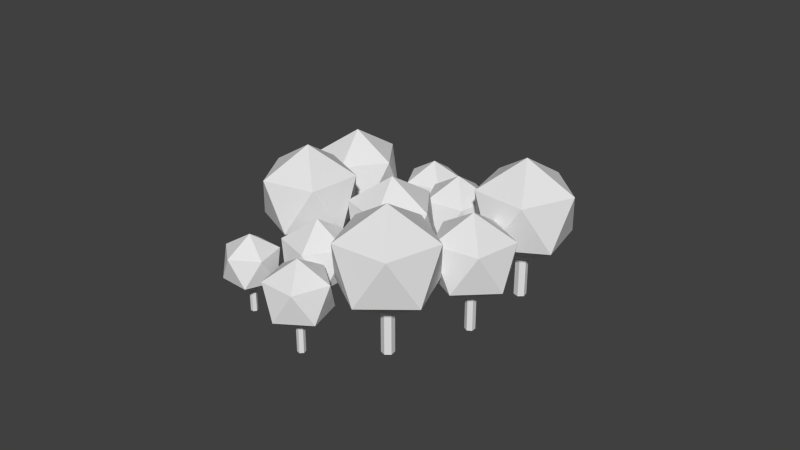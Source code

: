 # Source: Fertile_Forest.blend  (saved by Blender 2.74.0; exported with 4.5.12 LTS)
import bpy
from mathutils import Matrix  # noqa: F401  (used for matrix-valued properties, if any)

bpy.ops.wm.read_factory_settings(use_empty=True)
scene = bpy.context.scene
scene.name = 'Scene'

# ---- collections
col_collection_1 = bpy.data.collections.new('Collection 1'); scene.collection.children.link(col_collection_1)

# ---- materials (node trees are filled in below, after node groups)
mat_fertile_trees = bpy.data.materials.new('Fertile_Trees')
mat_fertile_trees.alpha_threshold = 0.0
mat_fertile_trees.use_transparent_shadow = False
mat_fertile_trees.roughness = 0.5

# ---- material node trees

# ---- world
world_world = bpy.data.worlds.new('World'); scene.world = world_world
world_world.color = (0.05088, 0.05088, 0.05088)
world_world.use_sun_shadow = False
world_world.sun_shadow_jitter_overblur = 0.0
world_world.cycles.sampling_method = 'MANUAL'
world_world.cycles.sample_map_resolution = 256

# ---- meshes
me_cylinder_001 = bpy.data.meshes.new('Cylinder.001')
me_cylinder_001.from_pydata([(-0.3669, -0.6866, -0.001022), (-0.3669, -0.6866, 0.1244), (-0.3613, -0.7048, -0.001022), (-0.3613, -0.7048, 0.1244), (-0.3743, -0.7188, -0.001022), (-0.3743, -0.7188, 0.1244), (-0.3929, -0.7145, -0.001022), (-0.3929, -0.7145, 0.1244), (-0.3985, -0.6962, -0.001022), (-0.3985, -0.6962, 0.1244), (-0.3855, -0.6823, -0.001022), (-0.3855, -0.6823, 0.1244), (-0.3809, -0.7003, 0.1107), (-0.3528, -0.8454, 0.202), (-0.5102, -0.7719, 0.202), (-0.4889, -0.5995, 0.202), (-0.3184, -0.5665, 0.202), (-0.2343, -0.7184, 0.202), (-0.4434, -0.8342, 0.3498), (-0.5275, -0.6822, 0.3498), (-0.409, -0.5553, 0.3498), (-0.2516, -0.6288, 0.3498), (-0.2729, -0.8012, 0.3498), (-0.3809, -0.7003, 0.4411), (-0.01763, -0.4123, -0.00119), (-0.01763, -0.4123, 0.145), (0.0002674, -0.3992, -0.00119), (0.0002674, -0.3992, 0.145), (0.02064, -0.4081, -0.00119), (0.02064, -0.4081, 0.145), (0.02312, -0.4301, -0.00119), (0.02312, -0.4301, 0.145), (0.005222, -0.4433, -0.00119), (0.005222, -0.4433, 0.145), (-0.01515, -0.4344, -0.00119), (-0.01515, -0.4344, 0.145), (0.002916, -0.4224, 0.129), (0.1514, -0.3353, 0.2353), (0.1316, -0.5367, 0.2353), (-0.06599, -0.5801, 0.2353), (-0.1684, -0.4056, 0.2353), (-0.03403, -0.2543, 0.2353), (0.1742, -0.4392, 0.4074), (0.03987, -0.5905, 0.4074), (-0.1455, -0.5095, 0.4074), (-0.1258, -0.3082, 0.4074), (0.07182, -0.2647, 0.4074), (0.002916, -0.4224, 0.5138), (-0.3561, -0.3378, -0.001272), (-0.3561, -0.3378, 0.1548), (-0.3339, -0.3293, -0.001272), (-0.3339, -0.3293, 0.1548), (-0.3155, -0.3443, -0.001272), (-0.3155, -0.3443, 0.1548), (-0.3192, -0.3677, -0.001272), (-0.3192, -0.3677, 0.1548), (-0.3414, -0.3762, -0.001272), (-0.3414, -0.3762, 0.1548), (-0.3598, -0.3613, -0.001272), (-0.3598, -0.3613, 0.1548), (-0.3378, -0.354, 0.1378), (-0.1602, -0.3066, 0.2514), (-0.2378, -0.5083, 0.2514), (-0.4536, -0.4968, 0.2514), (-0.5094, -0.288, 0.2514), (-0.328, -0.1705, 0.2514), (-0.1662, -0.4201, 0.4352), (-0.3476, -0.5376, 0.4352), (-0.5154, -0.4015, 0.4352), (-0.4378, -0.1998, 0.4352), (-0.222, -0.2113, 0.4352), (-0.3378, -0.354, 0.5489), (-0.8115, -0.4235, -0.001759), (-0.8115, -0.4235, 0.2142), (-0.7908, -0.3981, -0.001759), (-0.7908, -0.3981, 0.2142), (-0.7583, -0.4032, -0.001759), (-0.7583, -0.4032, 0.2142), (-0.7466, -0.4339, -0.001759), (-0.7466, -0.4339, 0.2142), (-0.7673, -0.4594, -0.001759), (-0.7673, -0.4594, 0.2142), (-0.7998, -0.4542, -0.001759), (-0.7998, -0.4542, 0.2142), (-0.7784, -0.4304, 0.1905), (-0.5983, -0.2508, 0.3477), (-0.552, -0.5462, 0.3477), (-0.8185, -0.6814, 0.3477), (-1.03, -0.4697, 0.3477), (-0.8935, -0.2036, 0.3477), (-0.5272, -0.391, 0.602), (-0.6633, -0.6571, 0.602), (-0.9585, -0.6099, 0.602), (-1.005, -0.3146, 0.602), (-0.7382, -0.1793, 0.602), (-0.7784, -0.4304, 0.7591), (-1.145, 0.2454, -0.001157), (-1.145, 0.2454, 0.1409), (-1.146, 0.2239, -0.001157), (-1.146, 0.2239, 0.1409), (-1.166, 0.2147, -0.001157), (-1.166, 0.2147, 0.1409), (-1.184, 0.227, -0.001157), (-1.184, 0.227, 0.1409), (-1.182, 0.2485, -0.001157), (-1.182, 0.2485, 0.1409), (-1.162, 0.2577, -0.001157), (-1.162, 0.2577, 0.1409), (-1.165, 0.2368, 0.1253), (-1.196, 0.07249, 0.2287), (-1.331, 0.2157, 0.2287), (-1.236, 0.3881, 0.2287), (-1.043, 0.3514, 0.2287), (-1.018, 0.1564, 0.2287), (-1.287, 0.1222, 0.396), (-1.312, 0.3173, 0.396), (-1.134, 0.4012, 0.396), (-0.9991, 0.2579, 0.396), (-1.094, 0.08553, 0.396), (-1.165, 0.2368, 0.4994), (-1.206, -0.1714, -0.001577), (-1.206, -0.1714, 0.1921), (-1.178, -0.1609, -0.001577), (-1.178, -0.1609, 0.1921), (-1.156, -0.1795, -0.001577), (-1.156, -0.1795, 0.1921), (-1.16, -0.2086, -0.001577), (-1.16, -0.2086, 0.1921), (-1.188, -0.2191, -0.001577), (-1.188, -0.2191, 0.1921), (-1.211, -0.2005, -0.001577), (-1.211, -0.2005, 0.1921), (-1.183, -0.1916, 0.1709), (-0.963, -0.1327, 0.3118), (-1.059, -0.3829, 0.3118), (-1.327, -0.3687, 0.3118), (-1.396, -0.1097, 0.3118), (-1.171, 0.03615, 0.3118), (-0.9705, -0.2735, 0.5399), (-1.195, -0.4193, 0.5399), (-1.404, -0.2504, 0.5399), (-1.307, -0.0002124, 0.5399), (-1.04, -0.01447, 0.5399), (-1.183, -0.1916, 0.6808), (-0.8316, 0.3834, -0.001297), (-0.8316, 0.3834, 0.1579), (-0.8099, 0.3729, -0.001297), (-0.8099, 0.3729, 0.1579), (-0.8081, 0.3487, -0.001297), (-0.8081, 0.3487, 0.1579), (-0.8282, 0.3351, -0.001297), (-0.8282, 0.3351, 0.1579), (-0.85, 0.3457, -0.001297), (-0.85, 0.3457, 0.1579), (-0.8517, 0.3699, -0.001297), (-0.8517, 0.3699, 0.1579), (-0.831, 0.3585, 0.1405), (-0.6718, 0.2594, 0.2563), (-0.876, 0.1766, 0.2563), (-1.018, 0.3452, 0.2563), (-0.9015, 0.5322, 0.2563), (-0.6875, 0.4792, 0.2563), (-0.7605, 0.1848, 0.4438), (-0.9744, 0.2378, 0.4438), (-0.9901, 0.4576, 0.4438), (-0.7859, 0.5405, 0.4438), (-0.644, 0.3719, 0.4438), (-0.831, 0.3585, 0.5597), (-0.5926, 0.7046, -0.001819), (-0.5926, 0.7046, 0.2214), (-0.564, 0.723, -0.001819), (-0.564, 0.723, 0.2214), (-0.5338, 0.7074, -0.001819), (-0.5338, 0.7074, 0.2214), (-0.5322, 0.6735, -0.001819), (-0.5322, 0.6735, 0.2214), (-0.5607, 0.6551, -0.001819), (-0.5607, 0.6551, 0.2214), (-0.5909, 0.6707, -0.001819), (-0.5909, 0.6707, 0.2214), (-0.5622, 0.6872, 0.197), (-0.3275, 0.8057, 0.3595), (-0.377, 0.5006, 0.3595), (-0.6825, 0.4534, 0.3595), (-0.8218, 0.7294, 0.3595), (-0.6024, 0.9471, 0.3595), (-0.3027, 0.6451, 0.6224), (-0.5221, 0.4274, 0.6224), (-0.797, 0.5688, 0.6224), (-0.7475, 0.8739, 0.6224), (-0.442, 0.921, 0.6224), (-0.5622, 0.6872, 0.7849), (-0.1891, 0.418, -0.001505), (-0.1891, 0.418, 0.1832), (-0.1927, 0.3902, -0.001505), (-0.1927, 0.3902, 0.1832), (-0.2187, 0.3794, -0.001505), (-0.2187, 0.3794, 0.1832), (-0.241, 0.3965, -0.001505), (-0.241, 0.3965, 0.1832), (-0.2373, 0.4244, -0.001505), (-0.2373, 0.4244, 0.1832), (-0.2114, 0.4351, -0.001505), (-0.2114, 0.4351, 0.1832), (-0.2163, 0.4081, 0.163), (-0.267, 0.1966, 0.2974), (-0.4331, 0.391, 0.2974), (-0.2996, 0.6091, 0.2974), (-0.05089, 0.5495, 0.2974), (-0.03075, 0.2945, 0.2974), (-0.3816, 0.2668, 0.515), (-0.4018, 0.5217, 0.515), (-0.1655, 0.6197, 0.515), (0.0005924, 0.4253, 0.515), (-0.133, 0.2072, 0.515), (-0.2163, 0.4081, 0.6494), (8.114e-10, 0.03466, -0.001856), (8.114e-10, 0.03466, 0.226), (0.03002, 0.01733, -0.001856), (0.03002, 0.01733, 0.226), (0.03002, -0.01733, -0.001856), (0.03002, -0.01733, 0.226), (-2.219e-09, -0.03466, -0.001856), (-2.219e-09, -0.03466, 0.226), (-0.03002, -0.01733, -0.001856), (-0.03002, -0.01733, 0.226), (-0.03002, 0.01733, -0.001856), (-0.03002, 0.01733, 0.226), (-0.001581, -0.0009818, 0.2011), (0.2155, -0.1587, 0.3669), (-0.0845, -0.2562, 0.3669), (-0.2699, -0.0009818, 0.3669), (-0.0845, 0.2542, 0.3669), (0.2155, 0.1567, 0.3669), (0.08134, -0.2562, 0.6352), (-0.2187, -0.1587, 0.6352), (-0.2187, 0.1567, 0.6352), (0.08134, 0.2542, 0.6352), (0.2667, -0.0009818, 0.6352), (-0.001581, -0.0009818, 0.8011), (-0.5815, 0.03171, -0.001577), (-0.5815, 0.03171, 0.1921), (-0.554, 0.04224, -0.001577), (-0.554, 0.04224, 0.1921), (-0.5311, 0.02369, -0.001577), (-0.5311, 0.02369, 0.1921), (-0.5357, -0.0054, -0.001577), (-0.5357, -0.0054, 0.1921), (-0.5632, -0.01593, -0.001577), (-0.5632, -0.01593, 0.1921), (-0.5861, 0.002625, -0.001577), (-0.5861, 0.002625, 0.1921), (-0.5588, 0.01159, 0.1709), (-0.3385, 0.07042, 0.3118), (-0.4348, -0.1798, 0.3118), (-0.7025, -0.1655, 0.3118), (-0.7716, 0.0935, 0.3118), (-0.5467, 0.2393, 0.3118), (-0.346, -0.07032, 0.5399), (-0.5709, -0.2161, 0.5399), (-0.7791, -0.04724, 0.5399), (-0.6828, 0.2029, 0.5399), (-0.4151, 0.1887, 0.5399), (-0.5588, 0.01159, 0.6808)], [], [(0, 1, 3, 2), (2, 3, 5, 4), (4, 5, 7, 6), (6, 7, 9, 8), (10, 11, 1, 0), (8, 9, 11, 10), (12, 13, 14), (13, 12, 17), (12, 14, 15), (12, 15, 16), (12, 16, 17), (13, 17, 22), (14, 13, 18), (15, 14, 19), (16, 15, 20), (17, 16, 21), (13, 22, 18), (14, 18, 19), (15, 19, 20), (16, 20, 21), (17, 21, 22), (18, 22, 23), (19, 18, 23), (20, 19, 23), (21, 20, 23), (22, 21, 23), (24, 25, 27, 26), (26, 27, 29, 28), (28, 29, 31, 30), (30, 31, 33, 32), (34, 35, 25, 24), (32, 33, 35, 34), (36, 37, 38), (37, 36, 41), (36, 38, 39), (36, 39, 40), (36, 40, 41), (37, 41, 46), (38, 37, 42), (39, 38, 43), (40, 39, 44), (41, 40, 45), (37, 46, 42), (38, 42, 43), (39, 43, 44), (40, 44, 45), (41, 45, 46), (42, 46, 47), (43, 42, 47), (44, 43, 47), (45, 44, 47), (46, 45, 47), (48, 49, 51, 50), (50, 51, 53, 52), (52, 53, 55, 54), (54, 55, 57, 56), (58, 59, 49, 48), (56, 57, 59, 58), (60, 61, 62), (61, 60, 65), (60, 62, 63), (60, 63, 64), (60, 64, 65), (61, 65, 70), (62, 61, 66), (63, 62, 67), (64, 63, 68), (65, 64, 69), (61, 70, 66), (62, 66, 67), (63, 67, 68), (64, 68, 69), (65, 69, 70), (66, 70, 71), (67, 66, 71), (68, 67, 71), (69, 68, 71), (70, 69, 71), (72, 73, 75, 74), (74, 75, 77, 76), (76, 77, 79, 78), (78, 79, 81, 80), (82, 83, 73, 72), (80, 81, 83, 82), (84, 85, 86), (85, 84, 89), (84, 86, 87), (84, 87, 88), (84, 88, 89), (85, 89, 94), (86, 85, 90), (87, 86, 91), (88, 87, 92), (89, 88, 93), (85, 94, 90), (86, 90, 91), (87, 91, 92), (88, 92, 93), (89, 93, 94), (90, 94, 95), (91, 90, 95), (92, 91, 95), (93, 92, 95), (94, 93, 95), (96, 97, 99, 98), (98, 99, 101, 100), (100, 101, 103, 102), (102, 103, 105, 104), (106, 107, 97, 96), (104, 105, 107, 106), (108, 109, 110), (109, 108, 113), (108, 110, 111), (108, 111, 112), (108, 112, 113), (109, 113, 118), (110, 109, 114), (111, 110, 115), (112, 111, 116), (113, 112, 117), (109, 118, 114), (110, 114, 115), (111, 115, 116), (112, 116, 117), (113, 117, 118), (114, 118, 119), (115, 114, 119), (116, 115, 119), (117, 116, 119), (118, 117, 119), (120, 121, 123, 122), (122, 123, 125, 124), (124, 125, 127, 126), (126, 127, 129, 128), (130, 131, 121, 120), (128, 129, 131, 130), (132, 133, 134), (133, 132, 137), (132, 134, 135), (132, 135, 136), (132, 136, 137), (133, 137, 142), (134, 133, 138), (135, 134, 139), (136, 135, 140), (137, 136, 141), (133, 142, 138), (134, 138, 139), (135, 139, 140), (136, 140, 141), (137, 141, 142), (138, 142, 143), (139, 138, 143), (140, 139, 143), (141, 140, 143), (142, 141, 143), (144, 145, 147, 146), (146, 147, 149, 148), (148, 149, 151, 150), (150, 151, 153, 152), (154, 155, 145, 144), (152, 153, 155, 154), (156, 157, 158), (157, 156, 161), (156, 158, 159), (156, 159, 160), (156, 160, 161), (157, 161, 166), (158, 157, 162), (159, 158, 163), (160, 159, 164), (161, 160, 165), (157, 166, 162), (158, 162, 163), (159, 163, 164), (160, 164, 165), (161, 165, 166), (162, 166, 167), (163, 162, 167), (164, 163, 167), (165, 164, 167), (166, 165, 167), (168, 169, 171, 170), (170, 171, 173, 172), (172, 173, 175, 174), (174, 175, 177, 176), (178, 179, 169, 168), (176, 177, 179, 178), (180, 181, 182), (181, 180, 185), (180, 182, 183), (180, 183, 184), (180, 184, 185), (181, 185, 190), (182, 181, 186), (183, 182, 187), (184, 183, 188), (185, 184, 189), (181, 190, 186), (182, 186, 187), (183, 187, 188), (184, 188, 189), (185, 189, 190), (186, 190, 191), (187, 186, 191), (188, 187, 191), (189, 188, 191), (190, 189, 191), (192, 193, 195, 194), (194, 195, 197, 196), (196, 197, 199, 198), (198, 199, 201, 200), (202, 203, 193, 192), (200, 201, 203, 202), (204, 205, 206), (205, 204, 209), (204, 206, 207), (204, 207, 208), (204, 208, 209), (205, 209, 214), (206, 205, 210), (207, 206, 211), (208, 207, 212), (209, 208, 213), (205, 214, 210), (206, 210, 211), (207, 211, 212), (208, 212, 213), (209, 213, 214), (210, 214, 215), (211, 210, 215), (212, 211, 215), (213, 212, 215), (214, 213, 215), (216, 217, 219, 218), (218, 219, 221, 220), (220, 221, 223, 222), (222, 223, 225, 224), (226, 227, 217, 216), (224, 225, 227, 226), (228, 229, 230), (229, 228, 233), (228, 230, 231), (228, 231, 232), (228, 232, 233), (229, 233, 238), (230, 229, 234), (231, 230, 235), (232, 231, 236), (233, 232, 237), (229, 238, 234), (230, 234, 235), (231, 235, 236), (232, 236, 237), (233, 237, 238), (234, 238, 239), (235, 234, 239), (236, 235, 239), (237, 236, 239), (238, 237, 239), (240, 241, 243, 242), (242, 243, 245, 244), (244, 245, 247, 246), (246, 247, 249, 248), (250, 251, 241, 240), (248, 249, 251, 250), (252, 253, 254), (253, 252, 257), (252, 254, 255), (252, 255, 256), (252, 256, 257), (253, 257, 262), (254, 253, 258), (255, 254, 259), (256, 255, 260), (257, 256, 261), (253, 262, 258), (254, 258, 259), (255, 259, 260), (256, 260, 261), (257, 261, 262), (258, 262, 263), (259, 258, 263), (260, 259, 263), (261, 260, 263), (262, 261, 263)])
_uv = me_cylinder_001.uv_layers.new(name='UVMap')
_uv.uv.foreach_set('vector', [0.0, 0.916, 0.2744, 0.916, 0.2744, 0.959, 0.0, 0.959, 0.0, 0.959, 0.2744, 0.959, 0.2744, 1.0, 0.0, 1.0, 0.0, 0.748, 0.2744, 0.748, 0.2744, 0.791, 0.0, 0.791, 0.0, 0.791, 0.2744, 0.791, 0.2744, 0.832, 0.0, 0.832, 0.0, 0.875, 0.2744, 0.875, 0.2744, 0.916, 0.0, 0.916, 0.0, 0.832, 0.2744, 0.832, 0.2744, 0.875, 0.0, 0.875, 0.3535, 0.0, 0.1182, 0.3789, 0.0, 0.04785, 0.1182, 0.3789, 0.3535, 0.0, 0.5449, 0.3818, 0.6934, 1.0, 0.6035, 0.6318, 1.0, 0.8213, 0.6113, 0.2539, 0.9482, 0.3623, 0.6035, 0.6318, 0.3535, 0.0, 0.6953, 0.04102, 0.5449, 0.3818, 0.1182, 0.3789, 0.5449, 0.3818, 0.3154, 0.6699, 0.6113, 0.2539, 0.9482, 0.3623, 0.6035, 0.6318, 1.0, 0.8213, 0.6035, 0.6318, 0.9482, 0.3623, 0.6035, 0.6318, 0.9482, 0.3623, 1.0, 0.8213, 1.0, 0.8213, 0.6934, 1.0, 0.6035, 0.6318, 0.9482, 0.3623, 1.0, 0.8213, 0.6035, 0.6318, 0.6035, 0.6318, 0.6113, 0.2539, 0.9482, 0.3623, 0.6953, 0.04102, 0.5449, 0.3818, 0.3535, 0.0, 0.6035, 0.6318, 1.0, 0.8213, 0.6934, 1.0, 1.0, 0.8213, 0.6035, 0.6318, 0.9482, 0.3623, 0.6035, 0.6318, 1.0, 0.8213, 0.6934, 1.0, 0.5449, 0.3818, 0.3154, 0.6699, 0.1182, 0.3789, 0.3535, 0.0, 0.5449, 0.3818, 0.1182, 0.3789, 0.0, 0.04785, 0.3535, 0.0, 0.1182, 0.3789, 0.9482, 0.3623, 0.6035, 0.6318, 0.6113, 0.2539, 0.0, 0.916, 0.2744, 0.916, 0.2744, 0.959, 0.0, 0.959, 0.0, 0.959, 0.2744, 0.959, 0.2744, 1.0, 0.0, 1.0, 0.0, 0.748, 0.2744, 0.748, 0.2744, 0.791, 0.0, 0.791, 0.0, 0.791, 0.2744, 0.791, 0.2744, 0.832, 0.0, 0.832, 0.0, 0.875, 0.2744, 0.875, 0.2744, 0.916, 0.0, 0.916, 0.0, 0.832, 0.2744, 0.832, 0.2744, 0.875, 0.0, 0.875, 0.3535, 0.0, 0.1182, 0.3789, 0.0, 0.04785, 0.1182, 0.3789, 0.3535, 0.0, 0.5449, 0.3818, 0.6934, 1.0, 0.6035, 0.6318, 1.0, 0.8213, 0.6113, 0.2539, 0.9482, 0.3623, 0.6035, 0.6318, 0.3535, 0.0, 0.6953, 0.04102, 0.5449, 0.3818, 0.1182, 0.3789, 0.5449, 0.3818, 0.3154, 0.6699, 0.6113, 0.2539, 0.9482, 0.3623, 0.6035, 0.6318, 1.0, 0.8213, 0.6035, 0.6318, 0.9482, 0.3623, 0.6035, 0.6318, 0.9482, 0.3623, 1.0, 0.8213, 1.0, 0.8213, 0.6934, 1.0, 0.6035, 0.6318, 0.9482, 0.3623, 1.0, 0.8213, 0.6035, 0.6318, 0.6035, 0.6318, 0.6113, 0.2539, 0.9482, 0.3623, 0.6953, 0.04102, 0.5449, 0.3818, 0.3535, 0.0, 0.6035, 0.6318, 1.0, 0.8213, 0.6934, 1.0, 1.0, 0.8213, 0.6035, 0.6318, 0.9482, 0.3623, 0.6035, 0.6318, 1.0, 0.8213, 0.6934, 1.0, 0.5449, 0.3818, 0.3154, 0.6699, 0.1182, 0.3789, 0.3535, 0.0, 0.5449, 0.3818, 0.1182, 0.3789, 0.0, 0.04785, 0.3535, 0.0, 0.1182, 0.3789, 0.9482, 0.3623, 0.6035, 0.6318, 0.6113, 0.2539, 0.0, 0.916, 0.2744, 0.916, 0.2744, 0.959, 0.0, 0.959, 0.0, 0.959, 0.2744, 0.959, 0.2744, 1.0, 0.0, 1.0, 0.0, 0.748, 0.2744, 0.748, 0.2744, 0.791, 0.0, 0.791, 0.0, 0.791, 0.2744, 0.791, 0.2744, 0.832, 0.0, 0.832, 0.0, 0.875, 0.2744, 0.875, 0.2744, 0.916, 0.0, 0.916, 0.0, 0.832, 0.2744, 0.832, 0.2744, 0.875, 0.0, 0.875, 0.3535, 0.0, 0.1182, 0.3789, 0.0, 0.04785, 0.1182, 0.3789, 0.3535, 0.0, 0.5449, 0.3818, 0.6934, 1.0, 0.6035, 0.6318, 1.0, 0.8213, 0.6113, 0.2539, 0.9482, 0.3623, 0.6035, 0.6318, 0.3535, 0.0, 0.6953, 0.04102, 0.5449, 0.3818, 0.1182, 0.3789, 0.5449, 0.3818, 0.3154, 0.6699, 0.6113, 0.2539, 0.9482, 0.3623, 0.6035, 0.6318, 1.0, 0.8213, 0.6035, 0.6318, 0.9482, 0.3623, 0.6035, 0.6318, 0.9482, 0.3623, 1.0, 0.8213, 1.0, 0.8213, 0.6934, 1.0, 0.6035, 0.6318, 0.9482, 0.3623, 1.0, 0.8213, 0.6035, 0.6318, 0.6035, 0.6318, 0.6113, 0.2539, 0.9482, 0.3623, 0.6953, 0.04102, 0.5449, 0.3818, 0.3535, 0.0, 0.6035, 0.6318, 1.0, 0.8213, 0.6934, 1.0, 1.0, 0.8213, 0.6035, 0.6318, 0.9482, 0.3623, 0.6035, 0.6318, 1.0, 0.8213, 0.6934, 1.0, 0.5449, 0.3818, 0.3154, 0.6699, 0.1182, 0.3789, 0.3535, 0.0, 0.5449, 0.3818, 0.1182, 0.3789, 0.0, 0.04785, 0.3535, 0.0, 0.1182, 0.3789, 0.9482, 0.3623, 0.6035, 0.6318, 0.6113, 0.2539, 0.0, 0.916, 0.2744, 0.916, 0.2744, 0.959, 0.0, 0.959, 0.0, 0.959, 0.2744, 0.959, 0.2744, 1.0, 0.0, 1.0, 0.0, 0.748, 0.2744, 0.748, 0.2744, 0.791, 0.0, 0.791, 0.0, 0.791, 0.2744, 0.791, 0.2744, 0.832, 0.0, 0.832, 0.0, 0.875, 0.2744, 0.875, 0.2744, 0.916, 0.0, 0.916, 0.0, 0.832, 0.2744, 0.832, 0.2744, 0.875, 0.0, 0.875, 0.3535, 0.0, 0.1182, 0.3789, 0.0, 0.04785, 0.1182, 0.3789, 0.3535, 0.0, 0.5449, 0.3818, 0.6934, 1.0, 0.6035, 0.6318, 1.0, 0.8213, 0.6113, 0.2539, 0.9482, 0.3623, 0.6035, 0.6318, 0.3535, 0.0, 0.6953, 0.04102, 0.5449, 0.3818, 0.1182, 0.3789, 0.5449, 0.3818, 0.3154, 0.6699, 0.6113, 0.2539, 0.9482, 0.3623, 0.6035, 0.6318, 1.0, 0.8213, 0.6035, 0.6318, 0.9482, 0.3623, 0.6035, 0.6318, 0.9482, 0.3623, 1.0, 0.8213, 1.0, 0.8213, 0.6934, 1.0, 0.6035, 0.6318, 0.9482, 0.3623, 1.0, 0.8213, 0.6035, 0.6318, 0.6035, 0.6318, 0.6113, 0.2539, 0.9482, 0.3623, 0.6953, 0.04102, 0.5449, 0.3818, 0.3535, 0.0, 0.6035, 0.6318, 1.0, 0.8213, 0.6934, 1.0, 1.0, 0.8213, 0.6035, 0.6318, 0.9482, 0.3623, 0.6035, 0.6318, 1.0, 0.8213, 0.6934, 1.0, 0.5449, 0.3818, 0.3154, 0.6699, 0.1182, 0.3789, 0.3535, 0.0, 0.5449, 0.3818, 0.1182, 0.3789, 0.0, 0.04785, 0.3535, 0.0, 0.1182, 0.3789, 0.9482, 0.3623, 0.6035, 0.6318, 0.6113, 0.2539, 0.0, 0.916, 0.2744, 0.916, 0.2744, 0.959, 0.0, 0.959, 0.0, 0.959, 0.2744, 0.959, 0.2744, 1.0, 0.0, 1.0, 0.0, 0.748, 0.2744, 0.748, 0.2744, 0.791, 0.0, 0.791, 0.0, 0.791, 0.2744, 0.791, 0.2744, 0.832, 0.0, 0.832, 0.0, 0.875, 0.2744, 0.875, 0.2744, 0.916, 0.0, 0.916, 0.0, 0.832, 0.2744, 0.832, 0.2744, 0.875, 0.0, 0.875, 0.3535, 0.0, 0.1182, 0.3789, 0.0, 0.04785, 0.1182, 0.3789, 0.3535, 0.0, 0.5449, 0.3818, 0.6934, 1.0, 0.6035, 0.6318, 1.0, 0.8213, 0.6113, 0.2539, 0.9482, 0.3623, 0.6035, 0.6318, 0.3535, 0.0, 0.6953, 0.04102, 0.5449, 0.3818, 0.1182, 0.3789, 0.5449, 0.3818, 0.3154, 0.6699, 0.6113, 0.2539, 0.9482, 0.3623, 0.6035, 0.6318, 1.0, 0.8213, 0.6035, 0.6318, 0.9482, 0.3623, 0.6035, 0.6318, 0.9482, 0.3623, 1.0, 0.8213, 1.0, 0.8213, 0.6934, 1.0, 0.6035, 0.6318, 0.9482, 0.3623, 1.0, 0.8213, 0.6035, 0.6318, 0.6035, 0.6318, 0.6113, 0.2539, 0.9482, 0.3623, 0.6953, 0.04102, 0.5449, 0.3818, 0.3535, 0.0, 0.6035, 0.6318, 1.0, 0.8213, 0.6934, 1.0, 1.0, 0.8213, 0.6035, 0.6318, 0.9482, 0.3623, 0.6035, 0.6318, 1.0, 0.8213, 0.6934, 1.0, 0.5449, 0.3818, 0.3154, 0.6699, 0.1182, 0.3789, 0.3535, 0.0, 0.5449, 0.3818, 0.1182, 0.3789, 0.0, 0.04785, 0.3535, 0.0, 0.1182, 0.3789, 0.9482, 0.3623, 0.6035, 0.6318, 0.6113, 0.2539, 0.0, 0.916, 0.2744, 0.916, 0.2744, 0.959, 0.0, 0.959, 0.0, 0.959, 0.2744, 0.959, 0.2744, 1.0, 0.0, 1.0, 0.0, 0.748, 0.2744, 0.748, 0.2744, 0.791, 0.0, 0.791, 0.0, 0.791, 0.2744, 0.791, 0.2744, 0.832, 0.0, 0.832, 0.0, 0.875, 0.2744, 0.875, 0.2744, 0.916, 0.0, 0.916, 0.0, 0.832, 0.2744, 0.832, 0.2744, 0.875, 0.0, 0.875, 0.3535, 0.0, 0.1182, 0.3789, 0.0, 0.04785, 0.1182, 0.3789, 0.3535, 0.0, 0.5449, 0.3818, 0.6934, 1.0, 0.6035, 0.6318, 1.0, 0.8213, 0.6113, 0.2539, 0.9482, 0.3623, 0.6035, 0.6318, 0.3535, 0.0, 0.6953, 0.04102, 0.5449, 0.3818, 0.1182, 0.3789, 0.5449, 0.3818, 0.3154, 0.6699, 0.6113, 0.2539, 0.9482, 0.3623, 0.6035, 0.6318, 1.0, 0.8213, 0.6035, 0.6318, 0.9482, 0.3623, 0.6035, 0.6318, 0.9482, 0.3623, 1.0, 0.8213, 1.0, 0.8213, 0.6934, 1.0, 0.6035, 0.6318, 0.9482, 0.3623, 1.0, 0.8213, 0.6035, 0.6318, 0.6035, 0.6318, 0.6113, 0.2539, 0.9482, 0.3623, 0.6953, 0.04102, 0.5449, 0.3818, 0.3535, 0.0, 0.6035, 0.6318, 1.0, 0.8213, 0.6934, 1.0, 1.0, 0.8213, 0.6035, 0.6318, 0.9482, 0.3623, 0.6035, 0.6318, 1.0, 0.8213, 0.6934, 1.0, 0.5449, 0.3818, 0.3154, 0.6699, 0.1182, 0.3789, 0.3535, 0.0, 0.5449, 0.3818, 0.1182, 0.3789, 0.0, 0.04785, 0.3535, 0.0, 0.1182, 0.3789, 0.9482, 0.3623, 0.6035, 0.6318, 0.6113, 0.2539, 0.0, 0.916, 0.2744, 0.916, 0.2744, 0.959, 0.0, 0.959, 0.0, 0.959, 0.2744, 0.959, 0.2744, 1.0, 0.0, 1.0, 0.0, 0.748, 0.2744, 0.748, 0.2744, 0.791, 0.0, 0.791, 0.0, 0.791, 0.2744, 0.791, 0.2744, 0.832, 0.0, 0.832, 0.0, 0.875, 0.2744, 0.875, 0.2744, 0.916, 0.0, 0.916, 0.0, 0.832, 0.2744, 0.832, 0.2744, 0.875, 0.0, 0.875, 0.3535, 0.0, 0.1182, 0.3789, 0.0, 0.04785, 0.1182, 0.3789, 0.3535, 0.0, 0.5449, 0.3818, 0.6934, 1.0, 0.6035, 0.6318, 1.0, 0.8213, 0.6113, 0.2539, 0.9482, 0.3623, 0.6035, 0.6318, 0.3535, 0.0, 0.6953, 0.04102, 0.5449, 0.3818, 0.1182, 0.3789, 0.5449, 0.3818, 0.3154, 0.6699, 0.6113, 0.2539, 0.9482, 0.3623, 0.6035, 0.6318, 1.0, 0.8213, 0.6035, 0.6318, 0.9482, 0.3623, 0.6035, 0.6318, 0.9482, 0.3623, 1.0, 0.8213, 1.0, 0.8213, 0.6934, 1.0, 0.6035, 0.6318, 0.9482, 0.3623, 1.0, 0.8213, 0.6035, 0.6318, 0.6035, 0.6318, 0.6113, 0.2539, 0.9482, 0.3623, 0.6953, 0.04102, 0.5449, 0.3818, 0.3535, 0.0, 0.6035, 0.6318, 1.0, 0.8213, 0.6934, 1.0, 1.0, 0.8213, 0.6035, 0.6318, 0.9482, 0.3623, 0.6035, 0.6318, 1.0, 0.8213, 0.6934, 1.0, 0.5449, 0.3818, 0.3154, 0.6699, 0.1182, 0.3789, 0.3535, 0.0, 0.5449, 0.3818, 0.1182, 0.3789, 0.0, 0.04785, 0.3535, 0.0, 0.1182, 0.3789, 0.9482, 0.3623, 0.6035, 0.6318, 0.6113, 0.2539, 0.0, 0.916, 0.2744, 0.916, 0.2744, 0.959, 0.0, 0.959, 0.0, 0.959, 0.2744, 0.959, 0.2744, 1.0, 0.0, 1.0, 0.0, 0.748, 0.2744, 0.748, 0.2744, 0.791, 0.0, 0.791, 0.0, 0.791, 0.2744, 0.791, 0.2744, 0.832, 0.0, 0.832, 0.0, 0.875, 0.2744, 0.875, 0.2744, 0.916, 0.0, 0.916, 0.0, 0.832, 0.2744, 0.832, 0.2744, 0.875, 0.0, 0.875, 0.3535, 0.0, 0.1182, 0.3789, 0.0, 0.04785, 0.1182, 0.3789, 0.3535, 0.0, 0.5449, 0.3818, 0.6934, 1.0, 0.6035, 0.6318, 1.0, 0.8213, 0.6113, 0.2539, 0.9482, 0.3623, 0.6035, 0.6318, 0.3535, 0.0, 0.6953, 0.04102, 0.5449, 0.3818, 0.1182, 0.3789, 0.5449, 0.3818, 0.3154, 0.6699, 0.6113, 0.2539, 0.9482, 0.3623, 0.6035, 0.6318, 1.0, 0.8213, 0.6035, 0.6318, 0.9482, 0.3623, 0.6035, 0.6318, 0.9482, 0.3623, 1.0, 0.8213, 1.0, 0.8213, 0.6934, 1.0, 0.6035, 0.6318, 0.9482, 0.3623, 1.0, 0.8213, 0.6035, 0.6318, 0.6035, 0.6318, 0.6113, 0.2539, 0.9482, 0.3623, 0.6953, 0.04102, 0.5449, 0.3818, 0.3535, 0.0, 0.6035, 0.6318, 1.0, 0.8213, 0.6934, 1.0, 1.0, 0.8213, 0.6035, 0.6318, 0.9482, 0.3623, 0.6035, 0.6318, 1.0, 0.8213, 0.6934, 1.0, 0.5449, 0.3818, 0.3154, 0.6699, 0.1182, 0.3789, 0.3535, 0.0, 0.5449, 0.3818, 0.1182, 0.3789, 0.0, 0.04785, 0.3535, 0.0, 0.1182, 0.3789, 0.9482, 0.3623, 0.6035, 0.6318, 0.6113, 0.2539, 0.0, 0.916, 0.2744, 0.916, 0.2744, 0.959, 0.0, 0.959, 0.0, 0.959, 0.2744, 0.959, 0.2744, 1.0, 0.0, 1.0, 0.0, 0.748, 0.2744, 0.748, 0.2744, 0.791, 0.0, 0.791, 0.0, 0.791, 0.2744, 0.791, 0.2744, 0.832, 0.0, 0.832, 0.0, 0.875, 0.2744, 0.875, 0.2744, 0.916, 0.0, 0.916, 0.0, 0.832, 0.2744, 0.832, 0.2744, 0.875, 0.0, 0.875, 0.3535, 0.0, 0.1182, 0.3789, 0.0, 0.04785, 0.1182, 0.3789, 0.3535, 0.0, 0.5449, 0.3818, 0.6934, 1.0, 0.6035, 0.6318, 1.0, 0.8213, 0.6113, 0.2539, 0.9482, 0.3623, 0.6035, 0.6318, 0.3535, 0.0, 0.6953, 0.04102, 0.5449, 0.3818, 0.1182, 0.3789, 0.5449, 0.3818, 0.3154, 0.6699, 0.6113, 0.2539, 0.9482, 0.3623, 0.6035, 0.6318, 1.0, 0.8213, 0.6035, 0.6318, 0.9482, 0.3623, 0.6035, 0.6318, 0.9482, 0.3623, 1.0, 0.8213, 1.0, 0.8213, 0.6934, 1.0, 0.6035, 0.6318, 0.9482, 0.3623, 1.0, 0.8213, 0.6035, 0.6318, 0.6035, 0.6318, 0.6113, 0.2539, 0.9482, 0.3623, 0.6953, 0.04102, 0.5449, 0.3818, 0.3535, 0.0, 0.6035, 0.6318, 1.0, 0.8213, 0.6934, 1.0, 1.0, 0.8213, 0.6035, 0.6318, 0.9482, 0.3623, 0.6035, 0.6318, 1.0, 0.8213, 0.6934, 1.0, 0.5449, 0.3818, 0.3154, 0.6699, 0.1182, 0.3789, 0.3535, 0.0, 0.5449, 0.3818, 0.1182, 0.3789, 0.0, 0.04785, 0.3535, 0.0, 0.1182, 0.3789, 0.9482, 0.3623, 0.6035, 0.6318, 0.6113, 0.2539, 0.0, 0.916, 0.2744, 0.916, 0.2744, 0.959, 0.0, 0.959, 0.0, 0.959, 0.2744, 0.959, 0.2744, 1.0, 0.0, 1.0, 0.0, 0.748, 0.2744, 0.748, 0.2744, 0.791, 0.0, 0.791, 0.0, 0.791, 0.2744, 0.791, 0.2744, 0.832, 0.0, 0.832, 0.0, 0.875, 0.2744, 0.875, 0.2744, 0.916, 0.0, 0.916, 0.0, 0.832, 0.2744, 0.832, 0.2744, 0.875, 0.0, 0.875, 0.3535, 0.0, 0.1182, 0.3789, 0.0, 0.04785, 0.1182, 0.3789, 0.3535, 0.0, 0.5449, 0.3818, 0.6934, 1.0, 0.6035, 0.6318, 1.0, 0.8213, 0.6113, 0.2539, 0.9482, 0.3623, 0.6035, 0.6318, 0.3535, 0.0, 0.6953, 0.04102, 0.5449, 0.3818, 0.1182, 0.3789, 0.5449, 0.3818, 0.3154, 0.6699, 0.6113, 0.2539, 0.9482, 0.3623, 0.6035, 0.6318, 1.0, 0.8213, 0.6035, 0.6318, 0.9482, 0.3623, 0.6035, 0.6318, 0.9482, 0.3623, 1.0, 0.8213, 1.0, 0.8213, 0.6934, 1.0, 0.6035, 0.6318, 0.9482, 0.3623, 1.0, 0.8213, 0.6035, 0.6318, 0.6035, 0.6318, 0.6113, 0.2539, 0.9482, 0.3623, 0.6953, 0.04102, 0.5449, 0.3818, 0.3535, 0.0, 0.6035, 0.6318, 1.0, 0.8213, 0.6934, 1.0, 1.0, 0.8213, 0.6035, 0.6318, 0.9482, 0.3623, 0.6035, 0.6318, 1.0, 0.8213, 0.6934, 1.0, 0.5449, 0.3818, 0.3154, 0.6699, 0.1182, 0.3789, 0.3535, 0.0, 0.5449, 0.3818, 0.1182, 0.3789, 0.0, 0.04785, 0.3535, 0.0, 0.1182, 0.3789, 0.9482, 0.3623, 0.6035, 0.6318, 0.6113, 0.2539, 0.0, 0.916, 0.2744, 0.916, 0.2744, 0.959, 0.0, 0.959, 0.0, 0.959, 0.2744, 0.959, 0.2744, 1.0, 0.0, 1.0, 0.0, 0.748, 0.2744, 0.748, 0.2744, 0.791, 0.0, 0.791, 0.0, 0.791, 0.2744, 0.791, 0.2744, 0.832, 0.0, 0.832, 0.0, 0.875, 0.2744, 0.875, 0.2744, 0.916, 0.0, 0.916, 0.0, 0.832, 0.2744, 0.832, 0.2744, 0.875, 0.0, 0.875, 0.3535, 0.0, 0.1182, 0.3789, 0.0, 0.04785, 0.1182, 0.3789, 0.3535, 0.0, 0.5449, 0.3818, 0.6934, 1.0, 0.6035, 0.6318, 1.0, 0.8213, 0.6113, 0.2539, 0.9482, 0.3623, 0.6035, 0.6318, 0.3535, 0.0, 0.6953, 0.04102, 0.5449, 0.3818, 0.1182, 0.3789, 0.5449, 0.3818, 0.3154, 0.6699, 0.6113, 0.2539, 0.9482, 0.3623, 0.6035, 0.6318, 1.0, 0.8213, 0.6035, 0.6318, 0.9482, 0.3623, 0.6035, 0.6318, 0.9482, 0.3623, 1.0, 0.8213, 1.0, 0.8213, 0.6934, 1.0, 0.6035, 0.6318, 0.9482, 0.3623, 1.0, 0.8213, 0.6035, 0.6318, 0.6035, 0.6318, 0.6113, 0.2539, 0.9482, 0.3623, 0.6953, 0.04102, 0.5449, 0.3818, 0.3535, 0.0, 0.6035, 0.6318, 1.0, 0.8213, 0.6934, 1.0, 1.0, 0.8213, 0.6035, 0.6318, 0.9482, 0.3623, 0.6035, 0.6318, 1.0, 0.8213, 0.6934, 1.0, 0.5449, 0.3818, 0.3154, 0.6699, 0.1182, 0.3789, 0.3535, 0.0, 0.5449, 0.3818, 0.1182, 0.3789, 0.0, 0.04785, 0.3535, 0.0, 0.1182, 0.3789, 0.9482, 0.3623, 0.6035, 0.6318, 0.6113, 0.2539])
me_cylinder_001.materials.append(mat_fertile_trees)
me_cylinder_001.use_remesh_preserve_volume = False
me_cylinder_001.use_remesh_preserve_attributes = False
me_cylinder_001.use_mirror_vertex_groups = False
me_cylinder_001.update()

# ---- objects
ob_trees = bpy.data.objects.new('Trees', me_cylinder_001)

# ---- transforms, parenting, visibility, modifiers, constraints
ob_trees.location = (0.4021, -0.5202, 0.0)
ob_trees.rotation_euler = (0.0, -0.0, -0.8892)
ob_trees.scale = (1.177, 1.177, 1.177)
ob_trees.lineart.crease_threshold = 0.0

# ---- collection membership
col_collection_1.objects.link(ob_trees)

# ---- scene / render settings (as saved in the file)
scene.frame_start = 1; scene.frame_end = 250; scene.frame_set(1)
scene.render.engine = 'BLENDER_EEVEE_NEXT'
scene.render.resolution_percentage = 50
scene.render.dither_intensity = 0.0
scene.cycles.use_denoising = False
scene.cycles.samples = 10
scene.cycles.sampling_pattern = 'TABULATED_SOBOL'
scene.cycles.light_sampling_threshold = 0.0
scene.cycles.use_adaptive_sampling = False
scene.cycles.use_light_tree = False
scene.cycles.blur_glossy = 0.0
scene.cycles.pixel_filter_type = 'GAUSSIAN'
scene.cycles.sample_clamp_indirect = 0.0
scene.view_settings.view_transform = 'Standard'
bpy.context.view_layer.update()

# ---- added for rendering (the .blend has no active camera and no usable light): camera, sun
cam_auto = bpy.data.cameras.new('AutoCamera')
cam_auto.lens = 50.0
cam_auto.sensor_width = 36.0
cam_auto.clip_end = 1000.0
ob_auto_camera = bpy.data.objects.new('AutoCamera', cam_auto)
scene.collection.objects.link(ob_auto_camera)
ob_auto_camera.location = (3.87732, -4.58327, 3.55034)
ob_auto_camera.rotation_euler = (1.09748, -7.21219e-08, 0.694738)
scene.camera = ob_auto_camera
light_auto_sun = bpy.data.lights.new('AutoSun', 'SUN')
light_auto_sun.energy = 3.0
light_auto_sun.angle = 0.0523599
ob_auto_sun = bpy.data.objects.new('AutoSun', light_auto_sun)
scene.collection.objects.link(ob_auto_sun)
ob_auto_sun.rotation_euler = (0.872665, 0.174533, 0.523599)
bpy.context.view_layer.update()
